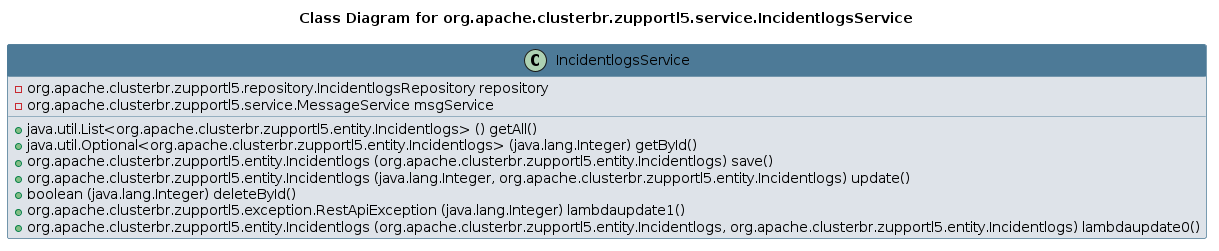

The diagram above was rendered by PlantUML. Its source (embedded in the PNG):
@startuml 
skinparam class { 
 BackgroundColor #DEE3E9 
 ArrowColor #4D7A97 
 BorderColor #4D7A97 
}
left to right direction 
title Class Diagram for org.apache.clusterbr.zupportl5.service.IncidentlogsService
skinparam titleBackgroundColor White
skinparam classHeaderBackgroundColor #4D7A97 
skinparam stereotypeCBackgroundColor #F8981D 

class IncidentlogsService {
 - org.apache.clusterbr.zupportl5.repository.IncidentlogsRepository repository
 - org.apache.clusterbr.zupportl5.service.MessageService msgService
 + java.util.List<org.apache.clusterbr.zupportl5.entity.Incidentlogs> () getAll()
 + java.util.Optional<org.apache.clusterbr.zupportl5.entity.Incidentlogs> (java.lang.Integer) getById()
 + org.apache.clusterbr.zupportl5.entity.Incidentlogs (org.apache.clusterbr.zupportl5.entity.Incidentlogs) save()
 + org.apache.clusterbr.zupportl5.entity.Incidentlogs (java.lang.Integer, org.apache.clusterbr.zupportl5.entity.Incidentlogs) update()
 + boolean (java.lang.Integer) deleteById()
 + org.apache.clusterbr.zupportl5.exception.RestApiException (java.lang.Integer) lambdaupdate1()
 + org.apache.clusterbr.zupportl5.entity.Incidentlogs (org.apache.clusterbr.zupportl5.entity.Incidentlogs, org.apache.clusterbr.zupportl5.entity.Incidentlogs) lambdaupdate0()
}
@enduml